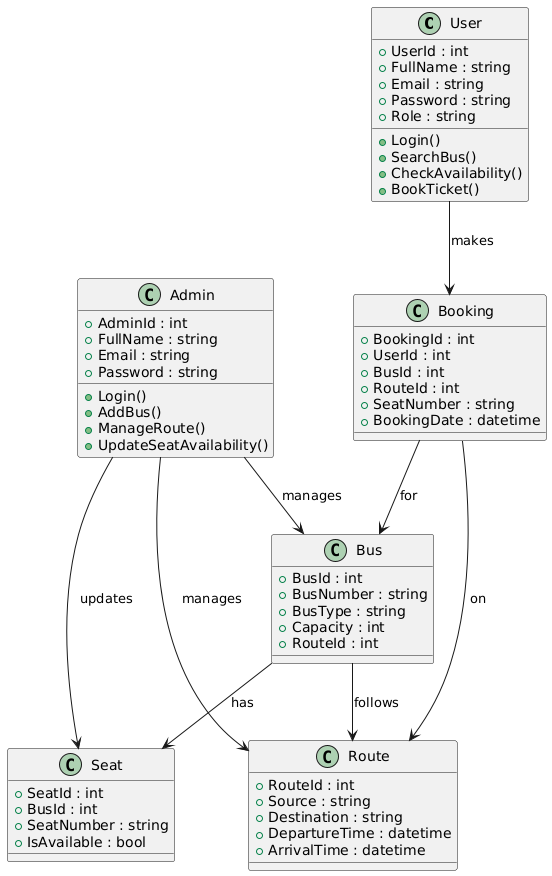

The diagram above was rendered by PlantUML. Its source (embedded in the PNG):
@startuml
' ==== USER TYPES ====
class User {
  +UserId : int
  +FullName : string
  +Email : string
  +Password : string
  +Role : string
  +Login()
  +SearchBus()
  +CheckAvailability()
  +BookTicket()
}

class Admin {
  +AdminId : int
  +FullName : string
  +Email : string
  +Password : string
  +Login()
  +AddBus()
  +ManageRoute()
  +UpdateSeatAvailability()
}

' ==== CORE DOMAIN CLASSES ====
class Bus {
  +BusId : int
  +BusNumber : string
  +BusType : string
  +Capacity : int
  +RouteId : int
}

class Route {
  +RouteId : int
  +Source : string
  +Destination : string
  +DepartureTime : datetime
  +ArrivalTime : datetime
}

class Seat {
  +SeatId : int
  +BusId : int
  +SeatNumber : string
  +IsAvailable : bool
}

class Booking {
  +BookingId : int
  +UserId : int
  +BusId : int
  +RouteId : int
  +SeatNumber : string
  +BookingDate : datetime
}

' ==== RELATIONSHIPS ====
User --> Booking : makes
Booking --> Bus : for
Booking --> Route : on
Bus --> Route : follows
Bus --> Seat : has
Admin --> Bus : manages
Admin --> Route : manages
Admin --> Seat : updates
@enduml